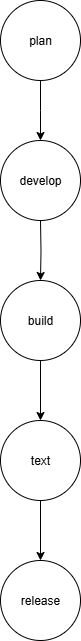

The diagram above was exported from draw.io. Its source (the exported page's mxGraphModel, read from the mxfile embedded in the PNG):
<mxGraphModel dx="1034" dy="570" grid="1" gridSize="10" guides="1" tooltips="1" connect="1" arrows="1" fold="1" page="1" pageScale="1" pageWidth="850" pageHeight="1100" math="0" shadow="0">
  <root>
    <mxCell id="0" />
    <mxCell id="1" parent="0" />
    <mxCell id="MH1AE3L3kjNaDT9TuJ2g-18" value="" style="edgeStyle=orthogonalEdgeStyle;rounded=0;orthogonalLoop=1;jettySize=auto;html=1;" edge="1" parent="1" source="MH1AE3L3kjNaDT9TuJ2g-6" target="MH1AE3L3kjNaDT9TuJ2g-10">
      <mxGeometry relative="1" as="geometry" />
    </mxCell>
    <mxCell id="MH1AE3L3kjNaDT9TuJ2g-6" value="text" style="ellipse;whiteSpace=wrap;html=1;aspect=fixed;" vertex="1" parent="1">
      <mxGeometry x="390" y="490" width="80" height="80" as="geometry" />
    </mxCell>
    <mxCell id="MH1AE3L3kjNaDT9TuJ2g-16" value="" style="edgeStyle=orthogonalEdgeStyle;rounded=0;orthogonalLoop=1;jettySize=auto;html=1;" edge="1" parent="1" target="MH1AE3L3kjNaDT9TuJ2g-8">
      <mxGeometry relative="1" as="geometry">
        <mxPoint x="430" y="290" as="sourcePoint" />
      </mxGeometry>
    </mxCell>
    <mxCell id="MH1AE3L3kjNaDT9TuJ2g-17" value="" style="edgeStyle=orthogonalEdgeStyle;rounded=0;orthogonalLoop=1;jettySize=auto;html=1;" edge="1" parent="1" source="MH1AE3L3kjNaDT9TuJ2g-8" target="MH1AE3L3kjNaDT9TuJ2g-6">
      <mxGeometry relative="1" as="geometry" />
    </mxCell>
    <mxCell id="MH1AE3L3kjNaDT9TuJ2g-8" value="build" style="ellipse;whiteSpace=wrap;html=1;aspect=fixed;" vertex="1" parent="1">
      <mxGeometry x="390" y="350" width="80" height="80" as="geometry" />
    </mxCell>
    <mxCell id="MH1AE3L3kjNaDT9TuJ2g-15" value="" style="edgeStyle=orthogonalEdgeStyle;rounded=0;orthogonalLoop=1;jettySize=auto;html=1;" edge="1" parent="1" source="MH1AE3L3kjNaDT9TuJ2g-9">
      <mxGeometry relative="1" as="geometry">
        <mxPoint x="430" y="210" as="targetPoint" />
      </mxGeometry>
    </mxCell>
    <mxCell id="MH1AE3L3kjNaDT9TuJ2g-9" value="plan" style="ellipse;whiteSpace=wrap;html=1;aspect=fixed;" vertex="1" parent="1">
      <mxGeometry x="390" y="70" width="80" height="80" as="geometry" />
    </mxCell>
    <mxCell id="MH1AE3L3kjNaDT9TuJ2g-10" value="release" style="ellipse;whiteSpace=wrap;html=1;aspect=fixed;" vertex="1" parent="1">
      <mxGeometry x="390" y="630" width="80" height="80" as="geometry" />
    </mxCell>
    <mxCell id="MH1AE3L3kjNaDT9TuJ2g-22" value="develop" style="ellipse;whiteSpace=wrap;html=1;aspect=fixed;" vertex="1" parent="1">
      <mxGeometry x="390" y="210" width="80" height="80" as="geometry" />
    </mxCell>
  </root>
</mxGraphModel>